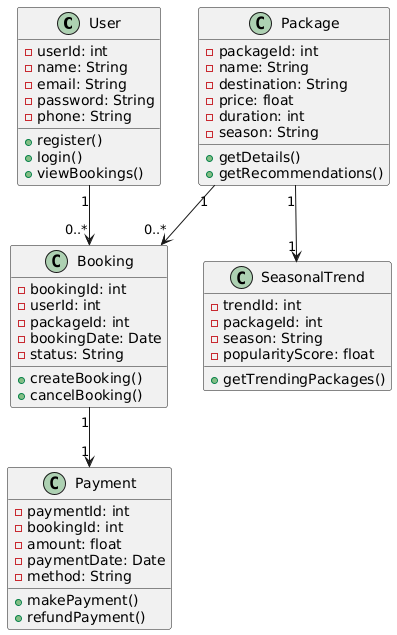

The diagram above was rendered by PlantUML. Its source (embedded in the PNG):
@startuml
' Classes
class User {
    - userId: int
    - name: String
    - email: String
    - password: String
    - phone: String
    + register()
    + login()
    + viewBookings()
}

class Package {
    - packageId: int
    - name: String
    - destination: String
    - price: float
    - duration: int
    - season: String
    + getDetails()
    + getRecommendations()
}

class Booking {
    - bookingId: int
    - userId: int
    - packageId: int
    - bookingDate: Date
    - status: String
    + createBooking()
    + cancelBooking()
}

class Payment {
    - paymentId: int
    - bookingId: int
    - amount: float
    - paymentDate: Date
    - method: String
    + makePayment()
    + refundPayment()
}

class SeasonalTrend {
    - trendId: int
    - packageId: int
    - season: String
    - popularityScore: float
    + getTrendingPackages()
}

' Relationships
User "1" --> "0..*" Booking
Package "1" --> "0..*" Booking
Booking "1" --> "1" Payment
Package "1" --> "1" SeasonalTrend
@enduml